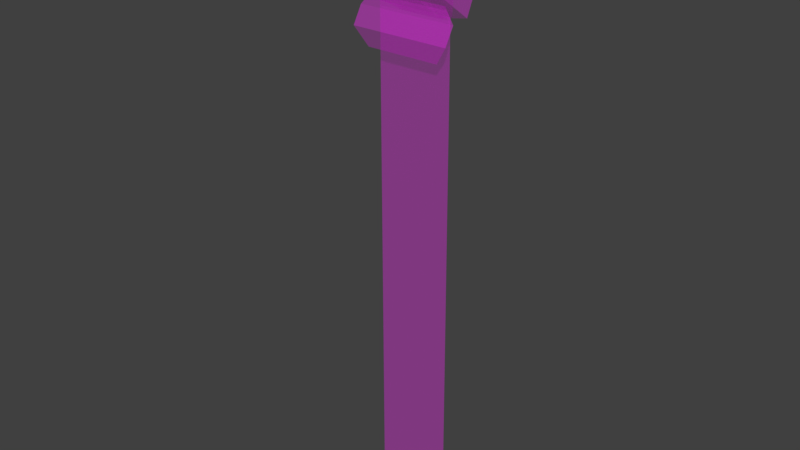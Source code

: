 # Source: SM_Dandelion_blend_LOD00.blend  (saved by Blender 2.80.75; exported with 4.5.12 LTS)
import bpy
from mathutils import Matrix  # noqa: F401  (used for matrix-valued properties, if any)

bpy.ops.wm.read_factory_settings(use_empty=True)
scene = bpy.context.scene
scene.name = 'Scene'

# ---- images (referenced by path relative to the original .blend; pixels are not part of the script)
import os
ASSET_DIR = os.environ.get("B2B_ASSET_DIR", "")  # directory of the original .blend (textures are referenced by path, not embedded)
HERE = os.path.dirname(os.path.abspath(__file__))  # packed textures are extracted next to this script under _unpacked/

def load_image(name, relpath, width, height, colorspace="sRGB"):
    """Load a texture the original file referenced (path relative to the .blend, or extracted next to this script)."""
    p = next((c for c in (os.path.join(HERE, relpath), os.path.join(ASSET_DIR, relpath)) if relpath and os.path.exists(c)), "")
    if p:
        img = bpy.data.images.load(p, check_existing=True)
        img.name = name
    else:  # same state as the original file: an image datablock whose file is absent (Cycles renders it pink)
        img = bpy.data.images.new(name, width, height)
        img.source = "FILE"
        img.filepath = "//" + (relpath or name)
    img.colorspace_settings.name = colorspace
    return img
img_fae_vegetationatlas_png = load_image('FAE_VegetationAtlas.png', 'FAE_VegetationAtlas.png', 1024, 1024, 'sRGB')
img_file24 = load_image('file24', 'Vegetation_Atlas_MAYA.png', 1024, 1024, 'sRGB')

# ---- materials (node trees are filled in below, after node groups)
mat_vegetation_atlas_v2 = bpy.data.materials.new('Vegetation_Atlas_v2')
mat_vegetation_atlas_v2.diffuse_color = (1.0, 1.0, 1.0, 1.0)
mat_vegetation_atlas_v2.roughness = 0.5528

# ---- material node trees
mat_vegetation_atlas_v2.use_nodes = True; mat_vegetation_atlas_v2.node_tree.nodes.clear()
_N = mat_vegetation_atlas_v2.node_tree.nodes; _L = mat_vegetation_atlas_v2.node_tree.links
n0 = _N.new('ShaderNodeOutputMaterial'); n0.name = 'Material Output'; n0.location = (300, 300)
n1 = _N.new('ShaderNodeBsdfPrincipled'); n1.name = 'Principled BSDF'; n1.location = (10, 300)
n1.distribution = 'GGX'
n1.subsurface_method = 'BURLEY'
n1.inputs[2].default_value = 0.5528
n1.inputs[3].default_value = 1.45
n1.inputs[27].default_value = (0.0, 0.0, 0.0, 1.0)
n1.inputs[28].default_value = 1.0
n2 = _N.new('ShaderNodeNormalMap'); n2.name = 'Normal Map'; n2.location = (-300, -300)
n2.label = 'Normal/Map'
n2.inputs[0].default_value = 0.35
n3 = _N.new('ShaderNodeTexImage'); n3.name = 'Image Texture'; n3.location = (-300, 600)
n3.image = img_fae_vegetationatlas_png
n4 = _N.new('ShaderNodeTexImage'); n4.name = 'Image Texture.001'; n4.location = (-300, 0)
n4.image = img_file24
_L.new(n1.outputs[0], n0.inputs[0])
_L.new(n2.outputs[0], n1.inputs[5])
_L.new(n3.outputs[0], n1.inputs[0])
_L.new(n4.outputs[0], n1.inputs[4])
n0.is_active_output = True

# ---- world
world_world = bpy.data.worlds.new('World'); scene.world = world_world
world_world.color = (0.05088, 0.05088, 0.05088)
world_world.use_sun_shadow = False
world_world.sun_shadow_jitter_overblur = 0.0

# ---- meshes
me_flowermesh = bpy.data.meshes.new('FlowerMesh')
me_flowermesh.from_pydata([(-7.38, 15.04, -0.2948), (-6.71, 1.067, 0.3012), (7.753, 15.12, -0.2728), (6.827, 0.9022, 0.257), (-7.904, 10.48, 0.2025), (-7.904, 5.32, 0.2366), (2.769, 15.64, 0.2067), (-2.567, 15.64, 0.2067), (-2.567, 0.1607, 0.3223), (2.769, 0.1607, 0.3223), (8.106, 5.32, 0.2366), (8.106, 10.48, 0.2025), (-2.567, 10.3, 3.377), (2.769, 10.3, 3.377), (-2.567, 5.144, 3.439), (2.769, 5.144, 3.439), (0.1011, 10.24, 4.37), (0.1011, 5.079, 4.41), (-2.567, 7.664, 4.32), (2.769, 7.664, 4.32), (0.105, 7.41, 4.668)], [], [(11, 2, 13), (13, 2, 6), (7, 16, 6), (16, 13, 6), (12, 18, 20, 16), (18, 12, 4), (16, 7, 12), (17, 20, 18, 14), (14, 8, 17), (18, 5, 14), (5, 18, 4), (1, 14, 5), (11, 19, 10), (11, 13, 19), (13, 16, 20, 19), (19, 15, 10), (17, 9, 15), (15, 9, 3), (15, 3, 10), (9, 17, 8), (8, 14, 1), (4, 12, 0), (0, 12, 7), (20, 17, 15, 19)])
_uv = me_flowermesh.uv_layers.new(name='map1')
_uv.uv.foreach_set('vector', [0.2747, 0.9935, 0.2185, 0.9904, 0.2791, 0.9294, 0.2791, 0.9294, 0.2185, 0.9904, 0.2149, 0.9322, 0.2149, 0.8725, 0.2822, 0.9023, 0.2149, 0.9322, 0.2822, 0.9023, 0.2791, 0.9294, 0.2149, 0.9322, 0.2791, 0.8753, 0.3058, 0.8778, 0.3071, 0.9024, 0.2822, 0.9023, 0.3058, 0.8778, 0.2791, 0.8753, 0.2747, 0.8112, 0.2822, 0.9023, 0.2149, 0.8725, 0.2791, 0.8753, 0.3293, 0.9023, 0.3071, 0.9024, 0.3058, 0.8778, 0.3312, 0.8755, 0.3312, 0.8755, 0.3917, 0.8726, 0.3293, 0.9023, 0.3058, 0.8778, 0.3322, 0.8113, 0.3312, 0.8755, 0.3322, 0.8113, 0.3058, 0.8778, 0.2747, 0.8112, 0.3884, 0.8145, 0.3312, 0.8755, 0.3322, 0.8113, 0.2747, 0.9935, 0.3058, 0.9269, 0.3322, 0.9934, 0.2747, 0.9935, 0.2791, 0.9294, 0.3058, 0.9269, 0.2791, 0.9294, 0.2822, 0.9023, 0.3071, 0.9024, 0.3058, 0.9269, 0.3058, 0.9269, 0.3312, 0.9291, 0.3322, 0.9934, 0.3293, 0.9023, 0.3917, 0.9321, 0.3312, 0.9291, 0.3312, 0.9291, 0.3917, 0.9321, 0.3884, 0.9902, 0.3312, 0.9291, 0.3884, 0.9902, 0.3322, 0.9934, 0.3917, 0.9321, 0.3293, 0.9023, 0.3917, 0.8726, 0.3917, 0.8726, 0.3312, 0.8755, 0.3884, 0.8145, 0.2747, 0.8112, 0.2791, 0.8753, 0.2185, 0.8143, 0.2185, 0.8143, 0.2791, 0.8753, 0.2149, 0.8725, 0.3071, 0.9024, 0.3293, 0.9023, 0.3312, 0.9291, 0.3058, 0.9269])
_ca = me_flowermesh.color_attributes.new('colorSet1', 'BYTE_COLOR', 'CORNER')
_ca.data.foreach_set('color', [1.0, 1.0, 1.0, 1.0, 1.0, 1.0, 1.0, 1.0, 1.0, 1.0, 1.0, 1.0, 1.0, 1.0, 1.0, 1.0, 1.0, 1.0, 1.0, 1.0, 1.0, 1.0, 1.0, 1.0, 1.0, 1.0, 1.0, 1.0, 1.0, 1.0, 1.0, 1.0, 1.0, 1.0, 1.0, 1.0, 1.0, 1.0, 1.0, 1.0, 1.0, 1.0, 1.0, 1.0, 1.0, 1.0, 1.0, 1.0, 1.0, 1.0, 1.0, 1.0, 1.0, 1.0, 1.0, 1.0, 1.0, 1.0, 1.0, 1.0, 1.0, 1.0, 1.0, 1.0, 1.0, 1.0, 1.0, 1.0, 1.0, 1.0, 1.0, 1.0, 1.0, 1.0, 1.0, 1.0, 1.0, 1.0, 1.0, 1.0, 1.0, 1.0, 1.0, 1.0, 1.0, 1.0, 1.0, 1.0, 1.0, 1.0, 1.0, 1.0, 1.0, 1.0, 1.0, 1.0, 1.0, 1.0, 1.0, 1.0, 1.0, 1.0, 1.0, 1.0, 1.0, 1.0, 1.0, 1.0, 1.0, 1.0, 1.0, 1.0, 1.0, 1.0, 1.0, 1.0, 1.0, 1.0, 1.0, 1.0, 1.0, 1.0, 1.0, 1.0, 1.0, 1.0, 1.0, 1.0, 1.0, 1.0, 1.0, 1.0, 1.0, 1.0, 1.0, 1.0, 1.0, 1.0, 1.0, 1.0, 1.0, 1.0, 1.0, 1.0, 1.0, 1.0, 1.0, 1.0, 1.0, 1.0, 1.0, 1.0, 1.0, 1.0, 1.0, 1.0, 1.0, 1.0, 1.0, 1.0, 1.0, 1.0, 1.0, 1.0, 1.0, 1.0, 1.0, 1.0, 1.0, 1.0, 1.0, 1.0, 1.0, 1.0, 1.0, 1.0, 1.0, 1.0, 1.0, 1.0, 1.0, 1.0, 1.0, 1.0, 1.0, 1.0, 1.0, 1.0, 1.0, 1.0, 1.0, 1.0, 1.0, 1.0, 1.0, 1.0, 1.0, 1.0, 1.0, 1.0, 1.0, 1.0, 1.0, 1.0, 1.0, 1.0, 1.0, 1.0, 1.0, 1.0, 1.0, 1.0, 1.0, 1.0, 1.0, 1.0, 1.0, 1.0, 1.0, 1.0, 1.0, 1.0, 1.0, 1.0, 1.0, 1.0, 1.0, 1.0, 1.0, 1.0, 1.0, 1.0, 1.0, 1.0, 1.0, 1.0, 1.0, 1.0, 1.0, 1.0, 1.0, 1.0, 1.0, 1.0, 1.0, 1.0, 1.0, 1.0, 1.0, 1.0, 1.0, 1.0, 1.0, 1.0, 1.0, 1.0, 1.0, 1.0, 1.0, 1.0, 1.0, 1.0, 1.0, 1.0, 1.0, 1.0, 1.0, 1.0, 1.0, 1.0, 1.0, 1.0, 1.0, 1.0, 1.0, 1.0, 1.0, 1.0, 1.0, 1.0, 1.0, 1.0, 1.0, 1.0, 1.0, 1.0, 1.0, 1.0, 1.0, 1.0, 1.0, 1.0, 1.0, 1.0, 1.0, 1.0, 1.0, 1.0, 1.0, 1.0, 1.0, 1.0, 1.0, 1.0])
me_flowermesh.materials.append(mat_vegetation_atlas_v2)
me_flowermesh.use_remesh_preserve_volume = False
me_flowermesh.use_remesh_preserve_attributes = False
me_flowermesh.use_mirror_vertex_groups = False
me_flowermesh.update()
me_flowermesh.normals_split_custom_set([tuple(v) for v in zip(*[iter([0.5041, 0.1257, 0.8544, 0.5041, 0.1257, 0.8544, 0.5041, 0.1257, 0.8544, 0.1342, 0.5062, 0.8519, 0.1342, 0.5062, 0.8519, 0.1342, 0.5062, 0.8519, 1.048e-07, 0.6106, 0.792, 1.048e-07, 0.6106, 0.792, 1.048e-07, 0.6106, 0.792, 0.2939, 0.4883, 0.8217, 0.2939, 0.4883, 0.8217, 0.2939, 0.4883, 0.8217, -0.2257, 0.2154, 0.9501, -0.2257, 0.2154, 0.9501, -0.2257, 0.2154, 0.9501, -0.2257, 0.2154, 0.9501, -0.4813, 0.2948, 0.8255, -0.4813, 0.2948, 0.8255, -0.4813, 0.2948, 0.8255, -0.2939, 0.4883, 0.8217, -0.2939, 0.4883, 0.8217, -0.2939, 0.4883, 0.8217, -0.2463, -0.2213, 0.9436, -0.2463, -0.2213, 0.9436, -0.2463, -0.2213, 0.9436, -0.2463, -0.2213, 0.9436, -0.306, -0.5048, 0.8072, -0.306, -0.5048, 0.8072, -0.306, -0.5048, 0.8072, -0.5, -0.2858, 0.8175, -0.5, -0.2858, 0.8175, -0.5, -0.2858, 0.8175, -0.6091, 0.00524, 0.7931, -0.6091, 0.00524, 0.7931, -0.6091, 0.00524, 0.7931, -0.5133, -0.1312, 0.8481, -0.5133, -0.1312, 0.8481, -0.5133, -0.1312, 0.8481, 0.6091, 0.00524, 0.7931, 0.6091, 0.00524, 0.7931, 0.6091, 0.00524, 0.7931, 0.4813, 0.2948, 0.8255, 0.4813, 0.2948, 0.8255, 0.4813, 0.2948, 0.8255, 0.226, 0.2157, 0.9499, 0.226, 0.2157, 0.9499, 0.226, 0.2157, 0.9499, 0.226, 0.2157, 0.9499, 0.5, -0.2858, 0.8175, 0.5, -0.2858, 0.8175, 0.5, -0.2858, 0.8175, 0.306, -0.5048, 0.8072, 0.306, -0.5048, 0.8072, 0.306, -0.5048, 0.8072, 0.1099, -0.5271, 0.8427, 0.1099, -0.5271, 0.8427, 0.1099, -0.5271, 0.8427, 0.5126, -0.1445, 0.8464, 0.5126, -0.1445, 0.8464, 0.5126, -0.1445, 0.8464, 1.118e-07, -0.6392, 0.7691, 1.118e-07, -0.6392, 0.7691, 1.118e-07, -0.6392, 0.7691, -0.1195, -0.5265, 0.8418, -0.1195, -0.5265, 0.8418, -0.1195, -0.5265, 0.8418, -0.5018, 0.1504, 0.8518, -0.5018, 0.1504, 0.8518, -0.5018, 0.1504, 0.8518, -0.1511, 0.505, 0.8498, -0.1511, 0.505, 0.8498, -0.1511, 0.505, 0.8498, 0.2467, -0.2217, 0.9434, 0.2467, -0.2217, 0.9434, 0.2467, -0.2217, 0.9434, 0.2467, -0.2217, 0.9434])] * 3)])
me_stemmesh = bpy.data.meshes.new('StemMesh')
me_stemmesh.from_pydata([(-5.259, 6.519e-05, 0.9217), (5.388, 6.519e-05, 0.9217), (5.178, 68.24, 1.142), (-5.259, 68.37, 1.127)], [], [(3, 0, 1, 2)])
me_stemmesh.polygons.foreach_set('use_smooth', [True] * 1)
_uv = me_stemmesh.uv_layers.new(name='map1')
_uv.uv.foreach_set('vector', [0.1015, 0.795, 0.1015, 0.3881, 0.01939, 0.3881, 0.01939, 0.795])
_ca = me_stemmesh.color_attributes.new('colorSet1', 'BYTE_COLOR', 'CORNER')
_ca.data.foreach_set('color', [1.0, 1.0, 1.0, 1.0, 0.001214, 0.001214, 0.001214, 1.0, 0.002125, 0.002125, 0.002125, 1.0, 1.0, 1.0, 1.0, 1.0])
me_stemmesh.materials.append(mat_vegetation_atlas_v2)
me_stemmesh.use_remesh_preserve_volume = False
me_stemmesh.use_remesh_preserve_attributes = False
me_stemmesh.use_mirror_vertex_groups = False
me_stemmesh.update()
me_stemmesh.normals_split_custom_set([tuple(v) for v in zip(*[iter([0.003171, 0.9999, 0.01505, 0.003155, 0.9999, 0.01421, -0.003079, 0.9999, 0.01504, 0.003246, 0.9999, 0.0142])] * 3)])
me_plane = bpy.data.meshes.new('Plane')
me_plane.from_pydata([(-0.05333, 0.006042, -0.0006258), (0.05333, 0.006042, -0.0006258), (-0.06811, 0.03858, 0.01714), (0.06811, 0.03858, 0.01714), (-0.06811, 0.07239, 0.04626), (0.06811, 0.07239, 0.04626), (-0.05105, 0.1256, 0.06091), (0.05105, 0.1256, 0.06091), (0.04561, 0.01777, 0.002603), (-0.06105, 0.01777, 0.002603), (0.06038, -0.0004071, 0.006404), (-0.07583, -0.0004071, 0.006404), (0.06038, -0.02327, 0.01992), (-0.07583, -0.02327, 0.01992), (0.04333, -0.04761, 0.01322), (-0.05878, -0.04761, 0.01322)], [], [(0, 1, 3, 2), (2, 3, 5, 4), (4, 5, 7, 6), (8, 9, 11, 10), (10, 11, 13, 12), (12, 13, 15, 14)])
_uv = me_plane.uv_layers.new(name='UVMap')
_uv.uv.foreach_set('vector', [0.4156, 0.7245, 0.5248, 0.7245, 0.54, 0.7426, 0.4005, 0.7426, 0.4005, 0.7426, 0.54, 0.7426, 0.54, 0.7643, 0.4005, 0.7643, 0.4005, 0.7643, 0.54, 0.7643, 0.5225, 0.7911, 0.4179, 0.7911, 0.4156, 0.7245, 0.5248, 0.7245, 0.54, 0.7426, 0.4005, 0.7426, 0.4005, 0.7426, 0.54, 0.7426, 0.54, 0.7643, 0.4005, 0.7643, 0.4005, 0.7643, 0.54, 0.7643, 0.5225, 0.7911, 0.4179, 0.7911])
me_plane.materials.append(mat_vegetation_atlas_v2)
me_plane.use_remesh_preserve_volume = False
me_plane.use_remesh_preserve_attributes = False
me_plane.use_mirror_vertex_groups = False
me_plane.update()

# ---- objects
ob_flower = bpy.data.objects.new('Flower', me_flowermesh)
ob_stem = bpy.data.objects.new('Stem', me_stemmesh)
ob_leaves = bpy.data.objects.new('Leaves', me_plane)

# ---- transforms, parenting, visibility, modifiers, constraints
ob_flower.location = (0.0, 0.0, 0.6731)
ob_flower.rotation_euler = (1.571, -0.0, 0.0)
ob_flower.scale = (0.01, 0.01, 0.01)
ob_flower.color = (0.8, 0.8, 0.8, 1.0)
ob_flower.lineart.crease_threshold = 0.0
ob_stem.location = (0.0, 0.0, 0.0)
ob_stem.rotation_euler = (1.571, -0.0, 0.0)
ob_stem.scale = (0.01, 0.01, 0.01)
ob_stem.color = (0.8, 0.8, 0.8, 1.0)
ob_stem.lineart.crease_threshold = 0.0
ob_leaves.location = (0.006823, -0.02016, 0.6798)
ob_leaves.rotation_euler = (1.571, -0.0, 0.0)
ob_leaves.lineart.crease_threshold = 0.0

# ---- collection membership
scene.collection.objects.link(ob_flower)
scene.collection.objects.link(ob_stem)
scene.collection.objects.link(ob_leaves)

# ---- scene / render settings (as saved in the file)
scene.frame_start = 1; scene.frame_end = 250; scene.frame_set(2)
scene.render.engine = 'CYCLES'
scene.render.resolution_percentage = 50
scene.render.dither_intensity = 0.0
scene.cycles.use_denoising = False
scene.cycles.samples = 128
scene.cycles.sampling_pattern = 'TABULATED_SOBOL'
scene.cycles.use_adaptive_sampling = False
scene.cycles.use_light_tree = False
scene.view_settings.view_transform = 'Standard'
bpy.context.view_layer.update()

# ---- added for rendering (the .blend has no active camera and no usable light): camera, sun
cam_auto = bpy.data.cameras.new('AutoCamera')
cam_auto.lens = 50.0
cam_auto.sensor_width = 36.0
cam_auto.clip_end = 1000.0
ob_auto_camera = bpy.data.objects.new('AutoCamera', cam_auto)
scene.collection.objects.link(ob_auto_camera)
ob_auto_camera.location = (0.786528, -0.981685, 1.04318)
ob_auto_camera.rotation_euler = (1.09748, -7.21219e-08, 0.694738)
scene.camera = ob_auto_camera
light_auto_sun = bpy.data.lights.new('AutoSun', 'SUN')
light_auto_sun.energy = 3.0
light_auto_sun.angle = 0.0523599
ob_auto_sun = bpy.data.objects.new('AutoSun', light_auto_sun)
scene.collection.objects.link(ob_auto_sun)
ob_auto_sun.rotation_euler = (0.872665, 0.174533, 0.523599)
bpy.context.view_layer.update()
